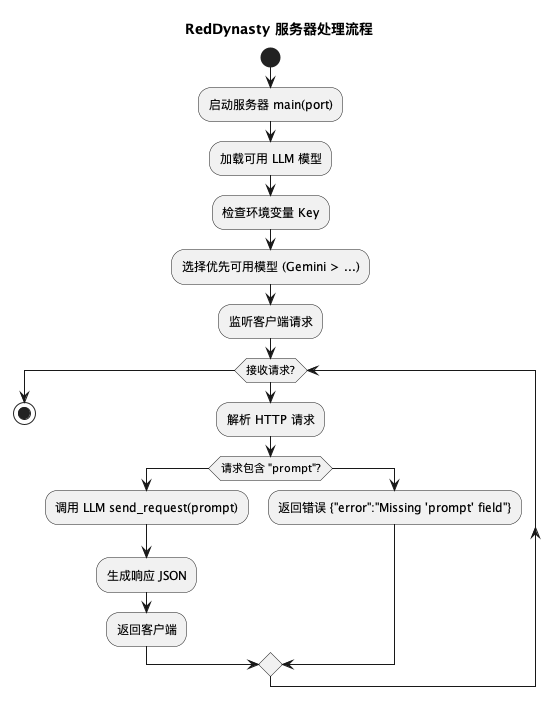

The diagram above was rendered by PlantUML. Its source (embedded in the PNG):
@startuml
title RedDynasty 服务器处理流程

start
:启动服务器 main(port);
:加载可用 LLM 模型;
:检查环境变量 Key;
:选择优先可用模型 (Gemini > ...);
:监听客户端请求;

while (接收请求?)
    :解析 HTTP 请求;
    if (请求包含 "prompt"?)
        :调用 LLM send_request(prompt);
        :生成响应 JSON;
        :返回客户端;
    else
        :返回错误 {"error":"Missing 'prompt' field"};
    endif
endwhile

stop
@enduml